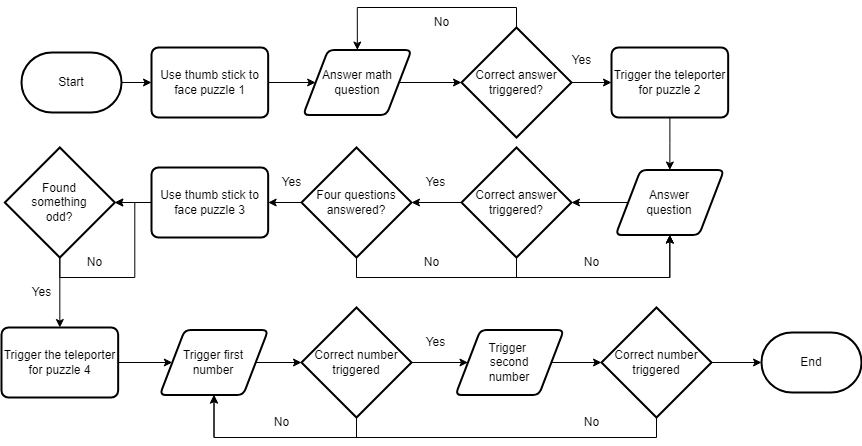

The diagram above was exported from draw.io. Its source (the exported page's mxGraphModel, read from the mxfile embedded in the PNG):
<mxGraphModel dx="1613" dy="457" grid="1" gridSize="10" guides="1" tooltips="1" connect="1" arrows="1" fold="1" page="1" pageScale="1" pageWidth="827" pageHeight="1169" math="0" shadow="0">
  <root>
    <mxCell id="WIyWlLk6GJQsqaUBKTNV-0" />
    <mxCell id="WIyWlLk6GJQsqaUBKTNV-1" parent="WIyWlLk6GJQsqaUBKTNV-0" />
    <mxCell id="NhK5qwqDUvFnjyRuypxB-1" style="edgeStyle=orthogonalEdgeStyle;rounded=0;orthogonalLoop=1;jettySize=auto;html=1;entryX=0;entryY=0.5;entryDx=0;entryDy=0;" parent="WIyWlLk6GJQsqaUBKTNV-1" source="NhK5qwqDUvFnjyRuypxB-0" target="NhK5qwqDUvFnjyRuypxB-2" edge="1">
      <mxGeometry relative="1" as="geometry">
        <mxPoint x="160" y="115" as="targetPoint" />
      </mxGeometry>
    </mxCell>
    <mxCell id="NhK5qwqDUvFnjyRuypxB-0" value="Start" style="strokeWidth=2;html=1;shape=mxgraph.flowchart.terminator;whiteSpace=wrap;align=center;verticalAlign=middle;horizontal=1;" parent="WIyWlLk6GJQsqaUBKTNV-1" vertex="1">
      <mxGeometry x="20" y="85" width="100" height="60" as="geometry" />
    </mxCell>
    <mxCell id="NhK5qwqDUvFnjyRuypxB-6" style="edgeStyle=orthogonalEdgeStyle;rounded=0;orthogonalLoop=1;jettySize=auto;html=1;entryX=0;entryY=0.5;entryDx=0;entryDy=0;" parent="WIyWlLk6GJQsqaUBKTNV-1" source="NhK5qwqDUvFnjyRuypxB-2" target="NhK5qwqDUvFnjyRuypxB-58" edge="1">
      <mxGeometry relative="1" as="geometry">
        <mxPoint x="300" y="115" as="targetPoint" />
      </mxGeometry>
    </mxCell>
    <mxCell id="NhK5qwqDUvFnjyRuypxB-2" value="Use thumb stick to face puzzle 1" style="rounded=1;whiteSpace=wrap;html=1;absoluteArcSize=1;arcSize=14;strokeWidth=2;" parent="WIyWlLk6GJQsqaUBKTNV-1" vertex="1">
      <mxGeometry x="150" y="80" width="116.67" height="70" as="geometry" />
    </mxCell>
    <mxCell id="NhK5qwqDUvFnjyRuypxB-11" style="edgeStyle=orthogonalEdgeStyle;rounded=0;orthogonalLoop=1;jettySize=auto;html=1;entryX=0;entryY=0.5;entryDx=0;entryDy=0;entryPerimeter=0;exitX=1;exitY=0.5;exitDx=0;exitDy=0;" parent="WIyWlLk6GJQsqaUBKTNV-1" source="NhK5qwqDUvFnjyRuypxB-58" target="NhK5qwqDUvFnjyRuypxB-12" edge="1">
      <mxGeometry relative="1" as="geometry">
        <mxPoint x="460" y="115" as="targetPoint" />
        <mxPoint x="416.6700000000001" y="115" as="sourcePoint" />
      </mxGeometry>
    </mxCell>
    <mxCell id="NhK5qwqDUvFnjyRuypxB-14" style="edgeStyle=orthogonalEdgeStyle;rounded=0;orthogonalLoop=1;jettySize=auto;html=1;exitX=1;exitY=0.5;exitDx=0;exitDy=0;exitPerimeter=0;entryX=0;entryY=0.5;entryDx=0;entryDy=0;" parent="WIyWlLk6GJQsqaUBKTNV-1" source="NhK5qwqDUvFnjyRuypxB-12" target="NhK5qwqDUvFnjyRuypxB-19" edge="1">
      <mxGeometry relative="1" as="geometry">
        <mxPoint x="600" y="115" as="targetPoint" />
      </mxGeometry>
    </mxCell>
    <mxCell id="NhK5qwqDUvFnjyRuypxB-16" style="edgeStyle=orthogonalEdgeStyle;rounded=0;orthogonalLoop=1;jettySize=auto;html=1;exitX=0.5;exitY=0;exitDx=0;exitDy=0;exitPerimeter=0;entryX=0.5;entryY=0;entryDx=0;entryDy=0;" parent="WIyWlLk6GJQsqaUBKTNV-1" source="NhK5qwqDUvFnjyRuypxB-12" target="NhK5qwqDUvFnjyRuypxB-58" edge="1">
      <mxGeometry relative="1" as="geometry">
        <mxPoint x="358.33500000000004" y="80" as="targetPoint" />
      </mxGeometry>
    </mxCell>
    <mxCell id="NhK5qwqDUvFnjyRuypxB-12" value="Correct answer triggered?" style="strokeWidth=2;html=1;shape=mxgraph.flowchart.decision;whiteSpace=wrap;" parent="WIyWlLk6GJQsqaUBKTNV-1" vertex="1">
      <mxGeometry x="460" y="60" width="110" height="110" as="geometry" />
    </mxCell>
    <mxCell id="NhK5qwqDUvFnjyRuypxB-15" value="Yes" style="text;html=1;align=center;verticalAlign=middle;resizable=0;points=[];autosize=1;strokeColor=none;fillColor=none;" parent="WIyWlLk6GJQsqaUBKTNV-1" vertex="1">
      <mxGeometry x="560" y="78" width="40" height="30" as="geometry" />
    </mxCell>
    <mxCell id="NhK5qwqDUvFnjyRuypxB-17" value="No" style="text;html=1;align=center;verticalAlign=middle;resizable=0;points=[];autosize=1;strokeColor=none;fillColor=none;" parent="WIyWlLk6GJQsqaUBKTNV-1" vertex="1">
      <mxGeometry x="420" y="40" width="40" height="30" as="geometry" />
    </mxCell>
    <mxCell id="NhK5qwqDUvFnjyRuypxB-21" style="edgeStyle=orthogonalEdgeStyle;rounded=0;orthogonalLoop=1;jettySize=auto;html=1;entryX=0.5;entryY=0;entryDx=0;entryDy=0;" parent="WIyWlLk6GJQsqaUBKTNV-1" source="NhK5qwqDUvFnjyRuypxB-19" target="NhK5qwqDUvFnjyRuypxB-89" edge="1">
      <mxGeometry relative="1" as="geometry">
        <mxPoint x="668.335" y="195" as="targetPoint" />
      </mxGeometry>
    </mxCell>
    <mxCell id="NhK5qwqDUvFnjyRuypxB-19" value="Trigger the teleporter for puzzle 2" style="rounded=1;whiteSpace=wrap;html=1;absoluteArcSize=1;arcSize=14;strokeWidth=2;" parent="WIyWlLk6GJQsqaUBKTNV-1" vertex="1">
      <mxGeometry x="610" y="80" width="116.67" height="70" as="geometry" />
    </mxCell>
    <mxCell id="NhK5qwqDUvFnjyRuypxB-39" style="edgeStyle=orthogonalEdgeStyle;rounded=0;orthogonalLoop=1;jettySize=auto;html=1;exitX=0.5;exitY=1;exitDx=0;exitDy=0;exitPerimeter=0;entryX=0.5;entryY=1;entryDx=0;entryDy=0;" parent="WIyWlLk6GJQsqaUBKTNV-1" source="NhK5qwqDUvFnjyRuypxB-24" target="NhK5qwqDUvFnjyRuypxB-89" edge="1">
      <mxGeometry relative="1" as="geometry">
        <mxPoint x="668.335" y="275" as="targetPoint" />
      </mxGeometry>
    </mxCell>
    <mxCell id="NhK5qwqDUvFnjyRuypxB-40" style="edgeStyle=orthogonalEdgeStyle;rounded=0;orthogonalLoop=1;jettySize=auto;html=1;exitX=0;exitY=0.5;exitDx=0;exitDy=0;exitPerimeter=0;entryX=1;entryY=0.5;entryDx=0;entryDy=0;entryPerimeter=0;" parent="WIyWlLk6GJQsqaUBKTNV-1" source="NhK5qwqDUvFnjyRuypxB-24" target="NhK5qwqDUvFnjyRuypxB-45" edge="1">
      <mxGeometry relative="1" as="geometry">
        <mxPoint x="400" y="235" as="targetPoint" />
      </mxGeometry>
    </mxCell>
    <mxCell id="NhK5qwqDUvFnjyRuypxB-24" value="Correct answer triggered?" style="strokeWidth=2;html=1;shape=mxgraph.flowchart.decision;whiteSpace=wrap;" parent="WIyWlLk6GJQsqaUBKTNV-1" vertex="1">
      <mxGeometry x="460" y="180" width="110" height="110" as="geometry" />
    </mxCell>
    <mxCell id="NhK5qwqDUvFnjyRuypxB-38" style="edgeStyle=orthogonalEdgeStyle;rounded=0;orthogonalLoop=1;jettySize=auto;html=1;exitX=0;exitY=0.5;exitDx=0;exitDy=0;entryX=1;entryY=0.5;entryDx=0;entryDy=0;entryPerimeter=0;" parent="WIyWlLk6GJQsqaUBKTNV-1" source="NhK5qwqDUvFnjyRuypxB-89" target="NhK5qwqDUvFnjyRuypxB-24" edge="1">
      <mxGeometry relative="1" as="geometry">
        <mxPoint x="617.00295" y="235" as="sourcePoint" />
      </mxGeometry>
    </mxCell>
    <mxCell id="NhK5qwqDUvFnjyRuypxB-42" value="No" style="text;html=1;align=center;verticalAlign=middle;resizable=0;points=[];autosize=1;strokeColor=none;fillColor=none;" parent="WIyWlLk6GJQsqaUBKTNV-1" vertex="1">
      <mxGeometry x="570" y="280" width="40" height="30" as="geometry" />
    </mxCell>
    <mxCell id="NhK5qwqDUvFnjyRuypxB-43" value="Yes" style="text;html=1;align=center;verticalAlign=middle;resizable=0;points=[];autosize=1;strokeColor=none;fillColor=none;" parent="WIyWlLk6GJQsqaUBKTNV-1" vertex="1">
      <mxGeometry x="414" y="200" width="40" height="30" as="geometry" />
    </mxCell>
    <mxCell id="NhK5qwqDUvFnjyRuypxB-46" style="edgeStyle=orthogonalEdgeStyle;rounded=0;orthogonalLoop=1;jettySize=auto;html=1;exitX=0;exitY=0.5;exitDx=0;exitDy=0;exitPerimeter=0;entryX=1;entryY=0.5;entryDx=0;entryDy=0;" parent="WIyWlLk6GJQsqaUBKTNV-1" source="NhK5qwqDUvFnjyRuypxB-45" target="NhK5qwqDUvFnjyRuypxB-51" edge="1">
      <mxGeometry relative="1" as="geometry">
        <mxPoint x="270" y="235" as="targetPoint" />
      </mxGeometry>
    </mxCell>
    <mxCell id="NhK5qwqDUvFnjyRuypxB-48" style="edgeStyle=orthogonalEdgeStyle;rounded=0;orthogonalLoop=1;jettySize=auto;html=1;exitX=0.5;exitY=1;exitDx=0;exitDy=0;exitPerimeter=0;entryX=0.5;entryY=1;entryDx=0;entryDy=0;" parent="WIyWlLk6GJQsqaUBKTNV-1" edge="1">
      <mxGeometry relative="1" as="geometry">
        <mxPoint x="668.335" y="275" as="sourcePoint" />
        <mxPoint x="668.335" y="267.5" as="targetPoint" />
      </mxGeometry>
    </mxCell>
    <mxCell id="NhK5qwqDUvFnjyRuypxB-45" value="Four questions answered?" style="strokeWidth=2;html=1;shape=mxgraph.flowchart.decision;whiteSpace=wrap;" parent="WIyWlLk6GJQsqaUBKTNV-1" vertex="1">
      <mxGeometry x="300" y="180" width="110" height="110" as="geometry" />
    </mxCell>
    <mxCell id="NhK5qwqDUvFnjyRuypxB-47" value="Yes" style="text;html=1;align=center;verticalAlign=middle;resizable=0;points=[];autosize=1;strokeColor=none;fillColor=none;" parent="WIyWlLk6GJQsqaUBKTNV-1" vertex="1">
      <mxGeometry x="270" y="200" width="40" height="30" as="geometry" />
    </mxCell>
    <mxCell id="NhK5qwqDUvFnjyRuypxB-49" value="No" style="text;html=1;align=center;verticalAlign=middle;resizable=0;points=[];autosize=1;strokeColor=none;fillColor=none;" parent="WIyWlLk6GJQsqaUBKTNV-1" vertex="1">
      <mxGeometry x="410" y="280" width="40" height="30" as="geometry" />
    </mxCell>
    <mxCell id="NhK5qwqDUvFnjyRuypxB-52" style="edgeStyle=orthogonalEdgeStyle;rounded=0;orthogonalLoop=1;jettySize=auto;html=1;exitX=0;exitY=0.5;exitDx=0;exitDy=0;entryX=1;entryY=0.5;entryDx=0;entryDy=0;entryPerimeter=0;" parent="WIyWlLk6GJQsqaUBKTNV-1" source="NhK5qwqDUvFnjyRuypxB-51" target="NhK5qwqDUvFnjyRuypxB-96" edge="1">
      <mxGeometry relative="1" as="geometry">
        <mxPoint x="118.32999999999993" y="235" as="targetPoint" />
      </mxGeometry>
    </mxCell>
    <mxCell id="NhK5qwqDUvFnjyRuypxB-51" value="Use thumb stick to face puzzle 3" style="rounded=1;whiteSpace=wrap;html=1;absoluteArcSize=1;arcSize=14;strokeWidth=2;" parent="WIyWlLk6GJQsqaUBKTNV-1" vertex="1">
      <mxGeometry x="150" y="200" width="116.67" height="70" as="geometry" />
    </mxCell>
    <mxCell id="NhK5qwqDUvFnjyRuypxB-55" style="edgeStyle=orthogonalEdgeStyle;rounded=0;orthogonalLoop=1;jettySize=auto;html=1;exitX=0.5;exitY=1;exitDx=0;exitDy=0;entryX=0.5;entryY=0;entryDx=0;entryDy=0;exitPerimeter=0;" parent="WIyWlLk6GJQsqaUBKTNV-1" source="NhK5qwqDUvFnjyRuypxB-96" target="NhK5qwqDUvFnjyRuypxB-56" edge="1">
      <mxGeometry relative="1" as="geometry">
        <mxPoint x="70" y="330" as="targetPoint" />
        <mxPoint x="58.32999999999993" y="295" as="sourcePoint" />
      </mxGeometry>
    </mxCell>
    <mxCell id="NhK5qwqDUvFnjyRuypxB-68" style="edgeStyle=orthogonalEdgeStyle;rounded=0;orthogonalLoop=1;jettySize=auto;html=1;entryX=0;entryY=0.5;entryDx=0;entryDy=0;" parent="WIyWlLk6GJQsqaUBKTNV-1" source="NhK5qwqDUvFnjyRuypxB-56" target="NhK5qwqDUvFnjyRuypxB-93" edge="1">
      <mxGeometry relative="1" as="geometry">
        <mxPoint x="167.00964999999997" y="394.375" as="targetPoint" />
      </mxGeometry>
    </mxCell>
    <mxCell id="NhK5qwqDUvFnjyRuypxB-56" value="Trigger the teleporter for puzzle 4" style="rounded=1;whiteSpace=wrap;html=1;absoluteArcSize=1;arcSize=14;strokeWidth=2;" parent="WIyWlLk6GJQsqaUBKTNV-1" vertex="1">
      <mxGeometry x="-4.063416270128073e-14" y="360" width="116.67" height="70" as="geometry" />
    </mxCell>
    <mxCell id="NhK5qwqDUvFnjyRuypxB-58" value="Answer math question" style="shape=parallelogram;html=1;strokeWidth=2;perimeter=parallelogramPerimeter;whiteSpace=wrap;rounded=1;arcSize=12;size=0.23;" parent="WIyWlLk6GJQsqaUBKTNV-1" vertex="1">
      <mxGeometry x="301.67" y="82.5" width="108.33" height="65" as="geometry" />
    </mxCell>
    <mxCell id="NhK5qwqDUvFnjyRuypxB-64" value="Yes" style="text;html=1;align=center;verticalAlign=middle;resizable=0;points=[];autosize=1;strokeColor=none;fillColor=none;" parent="WIyWlLk6GJQsqaUBKTNV-1" vertex="1">
      <mxGeometry x="20" y="310" width="40" height="30" as="geometry" />
    </mxCell>
    <mxCell id="NhK5qwqDUvFnjyRuypxB-70" style="edgeStyle=orthogonalEdgeStyle;rounded=0;orthogonalLoop=1;jettySize=auto;html=1;exitX=1;exitY=0.5;exitDx=0;exitDy=0;entryX=0;entryY=0.5;entryDx=0;entryDy=0;entryPerimeter=0;" parent="WIyWlLk6GJQsqaUBKTNV-1" source="NhK5qwqDUvFnjyRuypxB-93" target="NhK5qwqDUvFnjyRuypxB-72" edge="1">
      <mxGeometry relative="1" as="geometry">
        <mxPoint x="330" y="394" as="targetPoint" />
        <mxPoint x="280.9003500000001" y="394.375" as="sourcePoint" />
      </mxGeometry>
    </mxCell>
    <mxCell id="NhK5qwqDUvFnjyRuypxB-82" style="edgeStyle=orthogonalEdgeStyle;rounded=0;orthogonalLoop=1;jettySize=auto;html=1;exitX=1;exitY=0.5;exitDx=0;exitDy=0;exitPerimeter=0;entryX=0;entryY=0.5;entryDx=0;entryDy=0;" parent="WIyWlLk6GJQsqaUBKTNV-1" source="NhK5qwqDUvFnjyRuypxB-72" target="NhK5qwqDUvFnjyRuypxB-95" edge="1">
      <mxGeometry relative="1" as="geometry">
        <mxPoint x="460" y="395" as="targetPoint" />
      </mxGeometry>
    </mxCell>
    <mxCell id="NhK5qwqDUvFnjyRuypxB-84" style="edgeStyle=orthogonalEdgeStyle;rounded=0;orthogonalLoop=1;jettySize=auto;html=1;exitX=0.5;exitY=1;exitDx=0;exitDy=0;exitPerimeter=0;entryX=0.5;entryY=1;entryDx=0;entryDy=0;" parent="WIyWlLk6GJQsqaUBKTNV-1" source="NhK5qwqDUvFnjyRuypxB-72" target="NhK5qwqDUvFnjyRuypxB-93" edge="1">
      <mxGeometry relative="1" as="geometry">
        <mxPoint x="223.95499999999993" y="438.75" as="targetPoint" />
      </mxGeometry>
    </mxCell>
    <mxCell id="NhK5qwqDUvFnjyRuypxB-72" value="Correct number triggered" style="strokeWidth=2;html=1;shape=mxgraph.flowchart.decision;whiteSpace=wrap;" parent="WIyWlLk6GJQsqaUBKTNV-1" vertex="1">
      <mxGeometry x="300" y="340" width="110" height="110" as="geometry" />
    </mxCell>
    <mxCell id="NhK5qwqDUvFnjyRuypxB-83" value="Yes" style="text;html=1;align=center;verticalAlign=middle;resizable=0;points=[];autosize=1;strokeColor=none;fillColor=none;" parent="WIyWlLk6GJQsqaUBKTNV-1" vertex="1">
      <mxGeometry x="414" y="360" width="40" height="30" as="geometry" />
    </mxCell>
    <mxCell id="NhK5qwqDUvFnjyRuypxB-85" value="No" style="text;html=1;align=center;verticalAlign=middle;resizable=0;points=[];autosize=1;strokeColor=none;fillColor=none;" parent="WIyWlLk6GJQsqaUBKTNV-1" vertex="1">
      <mxGeometry x="260" y="440" width="40" height="30" as="geometry" />
    </mxCell>
    <mxCell id="NhK5qwqDUvFnjyRuypxB-87" value="" style="edgeStyle=orthogonalEdgeStyle;rounded=0;orthogonalLoop=1;jettySize=auto;html=1;exitX=0.5;exitY=1;exitDx=0;exitDy=0;exitPerimeter=0;entryX=0.5;entryY=1;entryDx=0;entryDy=0;" parent="WIyWlLk6GJQsqaUBKTNV-1" source="NhK5qwqDUvFnjyRuypxB-45" target="NhK5qwqDUvFnjyRuypxB-89" edge="1">
      <mxGeometry relative="1" as="geometry">
        <mxPoint x="355" y="290" as="sourcePoint" />
        <mxPoint x="668.335" y="275" as="targetPoint" />
      </mxGeometry>
    </mxCell>
    <mxCell id="NhK5qwqDUvFnjyRuypxB-89" value="Answer&lt;div&gt;question&lt;/div&gt;" style="shape=parallelogram;html=1;strokeWidth=2;perimeter=parallelogramPerimeter;whiteSpace=wrap;rounded=1;arcSize=12;size=0.23;" parent="WIyWlLk6GJQsqaUBKTNV-1" vertex="1">
      <mxGeometry x="614.17" y="202.5" width="108.33" height="65" as="geometry" />
    </mxCell>
    <mxCell id="NhK5qwqDUvFnjyRuypxB-93" value="Trigger first&lt;div&gt;number&lt;/div&gt;" style="shape=parallelogram;html=1;strokeWidth=2;perimeter=parallelogramPerimeter;whiteSpace=wrap;rounded=1;arcSize=12;size=0.23;" parent="WIyWlLk6GJQsqaUBKTNV-1" vertex="1">
      <mxGeometry x="158.34" y="362.5" width="108.33" height="65" as="geometry" />
    </mxCell>
    <mxCell id="NhK5qwqDUvFnjyRuypxB-95" value="Trigger&amp;nbsp;&lt;div&gt;second&lt;div&gt;number&lt;/div&gt;&lt;/div&gt;" style="shape=parallelogram;html=1;strokeWidth=2;perimeter=parallelogramPerimeter;whiteSpace=wrap;rounded=1;arcSize=12;size=0.23;" parent="WIyWlLk6GJQsqaUBKTNV-1" vertex="1">
      <mxGeometry x="453.99999999999994" y="362.5" width="108.33" height="65" as="geometry" />
    </mxCell>
    <mxCell id="NhK5qwqDUvFnjyRuypxB-96" value="Found&lt;div&gt;something&lt;/div&gt;&lt;div&gt;odd?&lt;/div&gt;" style="strokeWidth=2;html=1;shape=mxgraph.flowchart.decision;whiteSpace=wrap;" parent="WIyWlLk6GJQsqaUBKTNV-1" vertex="1">
      <mxGeometry x="3.3400000000000034" y="180" width="110" height="110" as="geometry" />
    </mxCell>
    <mxCell id="NhK5qwqDUvFnjyRuypxB-97" value="No" style="text;html=1;align=center;verticalAlign=middle;resizable=0;points=[];autosize=1;strokeColor=none;fillColor=none;" parent="WIyWlLk6GJQsqaUBKTNV-1" vertex="1">
      <mxGeometry x="73.34" y="280" width="40" height="30" as="geometry" />
    </mxCell>
    <mxCell id="NhK5qwqDUvFnjyRuypxB-98" style="edgeStyle=orthogonalEdgeStyle;rounded=0;orthogonalLoop=1;jettySize=auto;html=1;exitX=0.5;exitY=1;exitDx=0;exitDy=0;exitPerimeter=0;entryX=1;entryY=0.5;entryDx=0;entryDy=0;entryPerimeter=0;" parent="WIyWlLk6GJQsqaUBKTNV-1" source="NhK5qwqDUvFnjyRuypxB-96" target="NhK5qwqDUvFnjyRuypxB-96" edge="1">
      <mxGeometry relative="1" as="geometry" />
    </mxCell>
    <mxCell id="NhK5qwqDUvFnjyRuypxB-101" style="edgeStyle=orthogonalEdgeStyle;rounded=0;orthogonalLoop=1;jettySize=auto;html=1;exitX=0.5;exitY=1;exitDx=0;exitDy=0;exitPerimeter=0;entryX=0.5;entryY=1;entryDx=0;entryDy=0;" parent="WIyWlLk6GJQsqaUBKTNV-1" source="NhK5qwqDUvFnjyRuypxB-99" target="NhK5qwqDUvFnjyRuypxB-93" edge="1">
      <mxGeometry relative="1" as="geometry" />
    </mxCell>
    <mxCell id="NhK5qwqDUvFnjyRuypxB-103" style="edgeStyle=orthogonalEdgeStyle;rounded=0;orthogonalLoop=1;jettySize=auto;html=1;exitX=1;exitY=0.5;exitDx=0;exitDy=0;exitPerimeter=0;entryX=0;entryY=0.5;entryDx=0;entryDy=0;entryPerimeter=0;" parent="WIyWlLk6GJQsqaUBKTNV-1" source="NhK5qwqDUvFnjyRuypxB-99" target="NhK5qwqDUvFnjyRuypxB-104" edge="1">
      <mxGeometry relative="1" as="geometry">
        <mxPoint x="760" y="395" as="targetPoint" />
      </mxGeometry>
    </mxCell>
    <mxCell id="NhK5qwqDUvFnjyRuypxB-99" value="Correct number triggered" style="strokeWidth=2;html=1;shape=mxgraph.flowchart.decision;whiteSpace=wrap;" parent="WIyWlLk6GJQsqaUBKTNV-1" vertex="1">
      <mxGeometry x="600" y="340" width="110" height="110" as="geometry" />
    </mxCell>
    <mxCell id="NhK5qwqDUvFnjyRuypxB-100" style="edgeStyle=orthogonalEdgeStyle;rounded=0;orthogonalLoop=1;jettySize=auto;html=1;exitX=1;exitY=0.5;exitDx=0;exitDy=0;entryX=0;entryY=0.5;entryDx=0;entryDy=0;entryPerimeter=0;" parent="WIyWlLk6GJQsqaUBKTNV-1" source="NhK5qwqDUvFnjyRuypxB-95" target="NhK5qwqDUvFnjyRuypxB-99" edge="1">
      <mxGeometry relative="1" as="geometry" />
    </mxCell>
    <mxCell id="NhK5qwqDUvFnjyRuypxB-102" value="No" style="text;html=1;align=center;verticalAlign=middle;resizable=0;points=[];autosize=1;strokeColor=none;fillColor=none;" parent="WIyWlLk6GJQsqaUBKTNV-1" vertex="1">
      <mxGeometry x="570" y="440" width="40" height="30" as="geometry" />
    </mxCell>
    <mxCell id="NhK5qwqDUvFnjyRuypxB-104" value="End" style="strokeWidth=2;html=1;shape=mxgraph.flowchart.terminator;whiteSpace=wrap;align=center;verticalAlign=middle;horizontal=1;" parent="WIyWlLk6GJQsqaUBKTNV-1" vertex="1">
      <mxGeometry x="760" y="365" width="100" height="60" as="geometry" />
    </mxCell>
  </root>
</mxGraphModel>